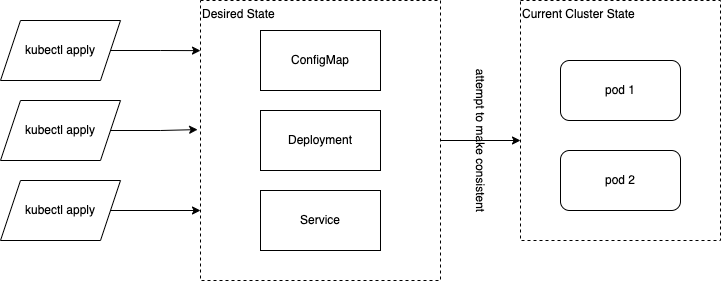

The diagram above was exported from draw.io. Its source (the exported page's mxGraphModel, read from the mxfile embedded in the PNG):
<mxGraphModel dx="1186" dy="652" grid="1" gridSize="10" guides="1" tooltips="1" connect="1" arrows="1" fold="1" page="1" pageScale="1" pageWidth="827" pageHeight="1169" math="0" shadow="0">
  <root>
    <mxCell id="0" />
    <mxCell id="1" parent="0" />
    <mxCell id="YzJuvKoY65l3TpyNI8k8-12" value="Current Cluster State" style="rounded=0;whiteSpace=wrap;html=1;dashed=1;align=left;verticalAlign=top;" vertex="1" parent="1">
      <mxGeometry x="640" y="120" width="200" height="240" as="geometry" />
    </mxCell>
    <mxCell id="YzJuvKoY65l3TpyNI8k8-13" style="edgeStyle=orthogonalEdgeStyle;rounded=0;orthogonalLoop=1;jettySize=auto;html=1;exitX=1;exitY=0.5;exitDx=0;exitDy=0;startArrow=none;startFill=0;" edge="1" parent="1" source="YzJuvKoY65l3TpyNI8k8-11">
      <mxGeometry relative="1" as="geometry">
        <mxPoint x="640" y="260" as="targetPoint" />
      </mxGeometry>
    </mxCell>
    <mxCell id="YzJuvKoY65l3TpyNI8k8-11" value="Desired State" style="rounded=0;whiteSpace=wrap;html=1;dashed=1;align=left;verticalAlign=top;" vertex="1" parent="1">
      <mxGeometry x="320" y="120" width="240" height="280" as="geometry" />
    </mxCell>
    <mxCell id="YzJuvKoY65l3TpyNI8k8-15" style="edgeStyle=orthogonalEdgeStyle;rounded=0;orthogonalLoop=1;jettySize=auto;html=1;exitX=1;exitY=0.5;exitDx=0;exitDy=0;entryX=0;entryY=0.179;entryDx=0;entryDy=0;entryPerimeter=0;" edge="1" parent="1" source="YzJuvKoY65l3TpyNI8k8-2" target="YzJuvKoY65l3TpyNI8k8-11">
      <mxGeometry relative="1" as="geometry" />
    </mxCell>
    <mxCell id="YzJuvKoY65l3TpyNI8k8-2" value="kubectl apply" style="shape=parallelogram;perimeter=parallelogramPerimeter;whiteSpace=wrap;html=1;fixedSize=1;" vertex="1" parent="1">
      <mxGeometry x="120" y="140" width="120" height="60" as="geometry" />
    </mxCell>
    <mxCell id="YzJuvKoY65l3TpyNI8k8-16" style="edgeStyle=orthogonalEdgeStyle;rounded=0;orthogonalLoop=1;jettySize=auto;html=1;exitX=1;exitY=0.5;exitDx=0;exitDy=0;entryX=-0.012;entryY=0.461;entryDx=0;entryDy=0;entryPerimeter=0;" edge="1" parent="1" source="YzJuvKoY65l3TpyNI8k8-3" target="YzJuvKoY65l3TpyNI8k8-11">
      <mxGeometry relative="1" as="geometry" />
    </mxCell>
    <mxCell id="YzJuvKoY65l3TpyNI8k8-3" value="kubectl apply" style="shape=parallelogram;perimeter=parallelogramPerimeter;whiteSpace=wrap;html=1;fixedSize=1;" vertex="1" parent="1">
      <mxGeometry x="120" y="220" width="120" height="60" as="geometry" />
    </mxCell>
    <mxCell id="YzJuvKoY65l3TpyNI8k8-17" style="edgeStyle=orthogonalEdgeStyle;rounded=0;orthogonalLoop=1;jettySize=auto;html=1;exitX=1;exitY=0.5;exitDx=0;exitDy=0;entryX=0;entryY=0.75;entryDx=0;entryDy=0;" edge="1" parent="1" source="YzJuvKoY65l3TpyNI8k8-4" target="YzJuvKoY65l3TpyNI8k8-11">
      <mxGeometry relative="1" as="geometry" />
    </mxCell>
    <mxCell id="YzJuvKoY65l3TpyNI8k8-4" value="kubectl apply" style="shape=parallelogram;perimeter=parallelogramPerimeter;whiteSpace=wrap;html=1;fixedSize=1;" vertex="1" parent="1">
      <mxGeometry x="120" y="300" width="120" height="60" as="geometry" />
    </mxCell>
    <mxCell id="YzJuvKoY65l3TpyNI8k8-6" value="ConfigMap" style="rounded=0;whiteSpace=wrap;html=1;" vertex="1" parent="1">
      <mxGeometry x="380" y="150" width="120" height="60" as="geometry" />
    </mxCell>
    <mxCell id="YzJuvKoY65l3TpyNI8k8-7" value="Deployment" style="rounded=0;whiteSpace=wrap;html=1;" vertex="1" parent="1">
      <mxGeometry x="380" y="230" width="120" height="60" as="geometry" />
    </mxCell>
    <mxCell id="YzJuvKoY65l3TpyNI8k8-8" value="Service" style="rounded=0;whiteSpace=wrap;html=1;" vertex="1" parent="1">
      <mxGeometry x="380" y="310" width="120" height="60" as="geometry" />
    </mxCell>
    <mxCell id="YzJuvKoY65l3TpyNI8k8-18" value="pod 1" style="rounded=1;whiteSpace=wrap;html=1;" vertex="1" parent="1">
      <mxGeometry x="680" y="180" width="120" height="60" as="geometry" />
    </mxCell>
    <mxCell id="YzJuvKoY65l3TpyNI8k8-19" value="pod 2" style="rounded=1;whiteSpace=wrap;html=1;" vertex="1" parent="1">
      <mxGeometry x="680" y="270" width="120" height="60" as="geometry" />
    </mxCell>
    <mxCell id="YzJuvKoY65l3TpyNI8k8-20" value="attempt to make consistent" style="text;html=1;align=center;verticalAlign=middle;resizable=0;points=[];autosize=1;strokeColor=none;fillColor=none;rotation=90;" vertex="1" parent="1">
      <mxGeometry x="520" y="250" width="160" height="20" as="geometry" />
    </mxCell>
  </root>
</mxGraphModel>